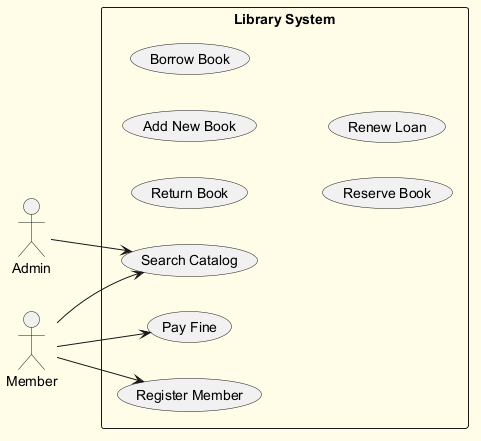

The diagram above was rendered by PlantUML. Its source (embedded in the PNG):
@startuml
skinparam backgroundColor #FFFDE7
skinparam classBackgroundColor #FFF9C4
skinparam classBorderColor #F57F17
left to right direction
actor "Admin" as A
actor "Member" as M
rectangle "Library System" {
  usecase "Return Book" as UC_ReturnBook
  usecase "Search Catalog" as UC_SearchCatalog
  usecase "Add New Book" as UC_AddNewBook
  usecase "Borrow Book" as UC_BorrowBook
  usecase "Reserve Book" as UC_ReserveBook
  usecase "Pay Fine" as UC_PayFine
  usecase "Renew Loan" as UC_RenewLoan
  usecase "Register Member" as UC_RegisterMember
}
A --> UC_SearchCatalog
M --> UC_SearchCatalog
M --> UC_RegisterMember
M --> UC_PayFine
@enduml